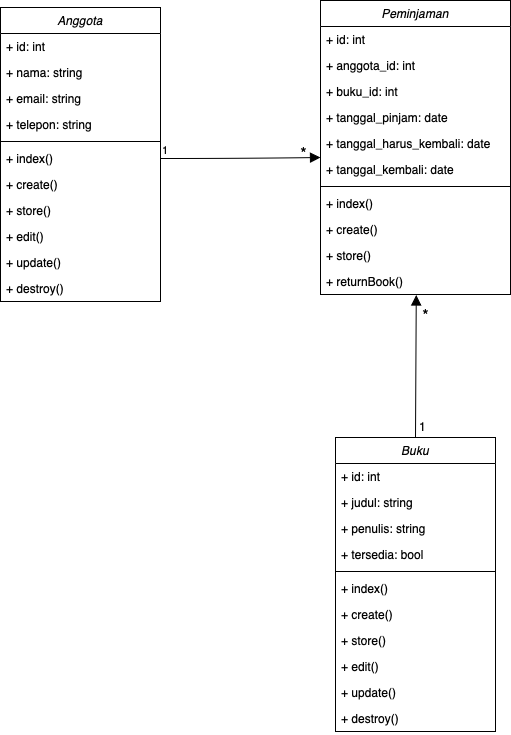

The diagram above was exported from draw.io. Its source (the exported page's mxGraphModel, read from the mxfile embedded in the PNG):
<mxGraphModel dx="624" dy="814" grid="1" gridSize="10" guides="1" tooltips="1" connect="1" arrows="1" fold="1" page="1" pageScale="1" pageWidth="827" pageHeight="1169" math="0" shadow="0">
  <root>
    <mxCell id="WIyWlLk6GJQsqaUBKTNV-0" />
    <mxCell id="WIyWlLk6GJQsqaUBKTNV-1" parent="WIyWlLk6GJQsqaUBKTNV-0" />
    <mxCell id="zkfFHV4jXpPFQw0GAbJ--0" value="Anggota" style="swimlane;fontStyle=2;align=center;verticalAlign=top;childLayout=stackLayout;horizontal=1;startSize=26;horizontalStack=0;resizeParent=1;resizeLast=0;collapsible=1;marginBottom=0;rounded=0;shadow=0;strokeWidth=1;" parent="WIyWlLk6GJQsqaUBKTNV-1" vertex="1">
      <mxGeometry x="60" y="240" width="160" height="294" as="geometry">
        <mxRectangle x="230" y="140" width="160" height="26" as="alternateBounds" />
      </mxGeometry>
    </mxCell>
    <mxCell id="zkfFHV4jXpPFQw0GAbJ--1" value="+ id: int" style="text;align=left;verticalAlign=top;spacingLeft=4;spacingRight=4;overflow=hidden;rotatable=0;points=[[0,0.5],[1,0.5]];portConstraint=eastwest;" parent="zkfFHV4jXpPFQw0GAbJ--0" vertex="1">
      <mxGeometry y="26" width="160" height="26" as="geometry" />
    </mxCell>
    <mxCell id="zkfFHV4jXpPFQw0GAbJ--2" value="+ nama: string&#10;" style="text;align=left;verticalAlign=top;spacingLeft=4;spacingRight=4;overflow=hidden;rotatable=0;points=[[0,0.5],[1,0.5]];portConstraint=eastwest;rounded=0;shadow=0;html=0;" parent="zkfFHV4jXpPFQw0GAbJ--0" vertex="1">
      <mxGeometry y="52" width="160" height="26" as="geometry" />
    </mxCell>
    <mxCell id="zkfFHV4jXpPFQw0GAbJ--3" value="+ email: string" style="text;align=left;verticalAlign=top;spacingLeft=4;spacingRight=4;overflow=hidden;rotatable=0;points=[[0,0.5],[1,0.5]];portConstraint=eastwest;rounded=0;shadow=0;html=0;" parent="zkfFHV4jXpPFQw0GAbJ--0" vertex="1">
      <mxGeometry y="78" width="160" height="26" as="geometry" />
    </mxCell>
    <mxCell id="TYRFFWi467T_6kmOzu1B-0" value="+ telepon: string" style="text;align=left;verticalAlign=top;spacingLeft=4;spacingRight=4;overflow=hidden;rotatable=0;points=[[0,0.5],[1,0.5]];portConstraint=eastwest;rounded=0;shadow=0;html=0;" vertex="1" parent="zkfFHV4jXpPFQw0GAbJ--0">
      <mxGeometry y="104" width="160" height="26" as="geometry" />
    </mxCell>
    <mxCell id="zkfFHV4jXpPFQw0GAbJ--4" value="" style="line;html=1;strokeWidth=1;align=left;verticalAlign=middle;spacingTop=-1;spacingLeft=3;spacingRight=3;rotatable=0;labelPosition=right;points=[];portConstraint=eastwest;" parent="zkfFHV4jXpPFQw0GAbJ--0" vertex="1">
      <mxGeometry y="130" width="160" height="8" as="geometry" />
    </mxCell>
    <mxCell id="TYRFFWi467T_6kmOzu1B-2" value="+ index()" style="text;align=left;verticalAlign=top;spacingLeft=4;spacingRight=4;overflow=hidden;rotatable=0;points=[[0,0.5],[1,0.5]];portConstraint=eastwest;" vertex="1" parent="zkfFHV4jXpPFQw0GAbJ--0">
      <mxGeometry y="138" width="160" height="26" as="geometry" />
    </mxCell>
    <mxCell id="zkfFHV4jXpPFQw0GAbJ--5" value="+ create()" style="text;align=left;verticalAlign=top;spacingLeft=4;spacingRight=4;overflow=hidden;rotatable=0;points=[[0,0.5],[1,0.5]];portConstraint=eastwest;" parent="zkfFHV4jXpPFQw0GAbJ--0" vertex="1">
      <mxGeometry y="164" width="160" height="26" as="geometry" />
    </mxCell>
    <mxCell id="TYRFFWi467T_6kmOzu1B-1" value="+ store()" style="text;align=left;verticalAlign=top;spacingLeft=4;spacingRight=4;overflow=hidden;rotatable=0;points=[[0,0.5],[1,0.5]];portConstraint=eastwest;" vertex="1" parent="zkfFHV4jXpPFQw0GAbJ--0">
      <mxGeometry y="190" width="160" height="26" as="geometry" />
    </mxCell>
    <mxCell id="TYRFFWi467T_6kmOzu1B-3" value="+ edit()" style="text;align=left;verticalAlign=top;spacingLeft=4;spacingRight=4;overflow=hidden;rotatable=0;points=[[0,0.5],[1,0.5]];portConstraint=eastwest;" vertex="1" parent="zkfFHV4jXpPFQw0GAbJ--0">
      <mxGeometry y="216" width="160" height="26" as="geometry" />
    </mxCell>
    <mxCell id="TYRFFWi467T_6kmOzu1B-5" value="+ update()" style="text;align=left;verticalAlign=top;spacingLeft=4;spacingRight=4;overflow=hidden;rotatable=0;points=[[0,0.5],[1,0.5]];portConstraint=eastwest;" vertex="1" parent="zkfFHV4jXpPFQw0GAbJ--0">
      <mxGeometry y="242" width="160" height="26" as="geometry" />
    </mxCell>
    <mxCell id="TYRFFWi467T_6kmOzu1B-4" value="+ destroy()" style="text;align=left;verticalAlign=top;spacingLeft=4;spacingRight=4;overflow=hidden;rotatable=0;points=[[0,0.5],[1,0.5]];portConstraint=eastwest;" vertex="1" parent="zkfFHV4jXpPFQw0GAbJ--0">
      <mxGeometry y="268" width="160" height="26" as="geometry" />
    </mxCell>
    <mxCell id="TYRFFWi467T_6kmOzu1B-6" value="Buku" style="swimlane;fontStyle=2;align=center;verticalAlign=top;childLayout=stackLayout;horizontal=1;startSize=26;horizontalStack=0;resizeParent=1;resizeLast=0;collapsible=1;marginBottom=0;rounded=0;shadow=0;strokeWidth=1;" vertex="1" parent="WIyWlLk6GJQsqaUBKTNV-1">
      <mxGeometry x="395" y="670" width="160" height="294" as="geometry">
        <mxRectangle x="230" y="140" width="160" height="26" as="alternateBounds" />
      </mxGeometry>
    </mxCell>
    <mxCell id="TYRFFWi467T_6kmOzu1B-7" value="+ id: int" style="text;align=left;verticalAlign=top;spacingLeft=4;spacingRight=4;overflow=hidden;rotatable=0;points=[[0,0.5],[1,0.5]];portConstraint=eastwest;" vertex="1" parent="TYRFFWi467T_6kmOzu1B-6">
      <mxGeometry y="26" width="160" height="26" as="geometry" />
    </mxCell>
    <mxCell id="TYRFFWi467T_6kmOzu1B-8" value="+ judul: string" style="text;align=left;verticalAlign=top;spacingLeft=4;spacingRight=4;overflow=hidden;rotatable=0;points=[[0,0.5],[1,0.5]];portConstraint=eastwest;rounded=0;shadow=0;html=0;" vertex="1" parent="TYRFFWi467T_6kmOzu1B-6">
      <mxGeometry y="52" width="160" height="26" as="geometry" />
    </mxCell>
    <mxCell id="TYRFFWi467T_6kmOzu1B-9" value="+ penulis: string" style="text;align=left;verticalAlign=top;spacingLeft=4;spacingRight=4;overflow=hidden;rotatable=0;points=[[0,0.5],[1,0.5]];portConstraint=eastwest;rounded=0;shadow=0;html=0;" vertex="1" parent="TYRFFWi467T_6kmOzu1B-6">
      <mxGeometry y="78" width="160" height="26" as="geometry" />
    </mxCell>
    <mxCell id="TYRFFWi467T_6kmOzu1B-10" value="+ tersedia: bool" style="text;align=left;verticalAlign=top;spacingLeft=4;spacingRight=4;overflow=hidden;rotatable=0;points=[[0,0.5],[1,0.5]];portConstraint=eastwest;rounded=0;shadow=0;html=0;" vertex="1" parent="TYRFFWi467T_6kmOzu1B-6">
      <mxGeometry y="104" width="160" height="26" as="geometry" />
    </mxCell>
    <mxCell id="TYRFFWi467T_6kmOzu1B-11" value="" style="line;html=1;strokeWidth=1;align=left;verticalAlign=middle;spacingTop=-1;spacingLeft=3;spacingRight=3;rotatable=0;labelPosition=right;points=[];portConstraint=eastwest;" vertex="1" parent="TYRFFWi467T_6kmOzu1B-6">
      <mxGeometry y="130" width="160" height="8" as="geometry" />
    </mxCell>
    <mxCell id="TYRFFWi467T_6kmOzu1B-12" value="+ index()" style="text;align=left;verticalAlign=top;spacingLeft=4;spacingRight=4;overflow=hidden;rotatable=0;points=[[0,0.5],[1,0.5]];portConstraint=eastwest;" vertex="1" parent="TYRFFWi467T_6kmOzu1B-6">
      <mxGeometry y="138" width="160" height="26" as="geometry" />
    </mxCell>
    <mxCell id="TYRFFWi467T_6kmOzu1B-13" value="+ create()" style="text;align=left;verticalAlign=top;spacingLeft=4;spacingRight=4;overflow=hidden;rotatable=0;points=[[0,0.5],[1,0.5]];portConstraint=eastwest;" vertex="1" parent="TYRFFWi467T_6kmOzu1B-6">
      <mxGeometry y="164" width="160" height="26" as="geometry" />
    </mxCell>
    <mxCell id="TYRFFWi467T_6kmOzu1B-14" value="+ store()" style="text;align=left;verticalAlign=top;spacingLeft=4;spacingRight=4;overflow=hidden;rotatable=0;points=[[0,0.5],[1,0.5]];portConstraint=eastwest;" vertex="1" parent="TYRFFWi467T_6kmOzu1B-6">
      <mxGeometry y="190" width="160" height="26" as="geometry" />
    </mxCell>
    <mxCell id="TYRFFWi467T_6kmOzu1B-15" value="+ edit()" style="text;align=left;verticalAlign=top;spacingLeft=4;spacingRight=4;overflow=hidden;rotatable=0;points=[[0,0.5],[1,0.5]];portConstraint=eastwest;" vertex="1" parent="TYRFFWi467T_6kmOzu1B-6">
      <mxGeometry y="216" width="160" height="26" as="geometry" />
    </mxCell>
    <mxCell id="TYRFFWi467T_6kmOzu1B-16" value="+ update()" style="text;align=left;verticalAlign=top;spacingLeft=4;spacingRight=4;overflow=hidden;rotatable=0;points=[[0,0.5],[1,0.5]];portConstraint=eastwest;" vertex="1" parent="TYRFFWi467T_6kmOzu1B-6">
      <mxGeometry y="242" width="160" height="26" as="geometry" />
    </mxCell>
    <mxCell id="TYRFFWi467T_6kmOzu1B-17" value="+ destroy()" style="text;align=left;verticalAlign=top;spacingLeft=4;spacingRight=4;overflow=hidden;rotatable=0;points=[[0,0.5],[1,0.5]];portConstraint=eastwest;" vertex="1" parent="TYRFFWi467T_6kmOzu1B-6">
      <mxGeometry y="268" width="160" height="26" as="geometry" />
    </mxCell>
    <mxCell id="TYRFFWi467T_6kmOzu1B-18" value="Peminjaman" style="swimlane;fontStyle=2;align=center;verticalAlign=top;childLayout=stackLayout;horizontal=1;startSize=26;horizontalStack=0;resizeParent=1;resizeLast=0;collapsible=1;marginBottom=0;rounded=0;shadow=0;strokeWidth=1;" vertex="1" parent="WIyWlLk6GJQsqaUBKTNV-1">
      <mxGeometry x="380" y="233" width="190" height="294" as="geometry">
        <mxRectangle x="230" y="140" width="160" height="26" as="alternateBounds" />
      </mxGeometry>
    </mxCell>
    <mxCell id="TYRFFWi467T_6kmOzu1B-19" value="+ id: int" style="text;align=left;verticalAlign=top;spacingLeft=4;spacingRight=4;overflow=hidden;rotatable=0;points=[[0,0.5],[1,0.5]];portConstraint=eastwest;" vertex="1" parent="TYRFFWi467T_6kmOzu1B-18">
      <mxGeometry y="26" width="190" height="26" as="geometry" />
    </mxCell>
    <mxCell id="TYRFFWi467T_6kmOzu1B-20" value="+ anggota_id: int" style="text;align=left;verticalAlign=top;spacingLeft=4;spacingRight=4;overflow=hidden;rotatable=0;points=[[0,0.5],[1,0.5]];portConstraint=eastwest;rounded=0;shadow=0;html=0;" vertex="1" parent="TYRFFWi467T_6kmOzu1B-18">
      <mxGeometry y="52" width="190" height="26" as="geometry" />
    </mxCell>
    <mxCell id="TYRFFWi467T_6kmOzu1B-21" value="+ buku_id: int" style="text;align=left;verticalAlign=top;spacingLeft=4;spacingRight=4;overflow=hidden;rotatable=0;points=[[0,0.5],[1,0.5]];portConstraint=eastwest;rounded=0;shadow=0;html=0;" vertex="1" parent="TYRFFWi467T_6kmOzu1B-18">
      <mxGeometry y="78" width="190" height="26" as="geometry" />
    </mxCell>
    <mxCell id="TYRFFWi467T_6kmOzu1B-31" value="+ tanggal_pinjam: date" style="text;align=left;verticalAlign=top;spacingLeft=4;spacingRight=4;overflow=hidden;rotatable=0;points=[[0,0.5],[1,0.5]];portConstraint=eastwest;rounded=0;shadow=0;html=0;" vertex="1" parent="TYRFFWi467T_6kmOzu1B-18">
      <mxGeometry y="104" width="190" height="26" as="geometry" />
    </mxCell>
    <mxCell id="TYRFFWi467T_6kmOzu1B-30" value="+ tanggal_harus_kembali: date" style="text;align=left;verticalAlign=top;spacingLeft=4;spacingRight=4;overflow=hidden;rotatable=0;points=[[0,0.5],[1,0.5]];portConstraint=eastwest;rounded=0;shadow=0;html=0;" vertex="1" parent="TYRFFWi467T_6kmOzu1B-18">
      <mxGeometry y="130" width="190" height="26" as="geometry" />
    </mxCell>
    <mxCell id="TYRFFWi467T_6kmOzu1B-22" value="+ tanggal_kembali: date" style="text;align=left;verticalAlign=top;spacingLeft=4;spacingRight=4;overflow=hidden;rotatable=0;points=[[0,0.5],[1,0.5]];portConstraint=eastwest;rounded=0;shadow=0;html=0;" vertex="1" parent="TYRFFWi467T_6kmOzu1B-18">
      <mxGeometry y="156" width="190" height="26" as="geometry" />
    </mxCell>
    <mxCell id="TYRFFWi467T_6kmOzu1B-23" value="" style="line;html=1;strokeWidth=1;align=left;verticalAlign=middle;spacingTop=-1;spacingLeft=3;spacingRight=3;rotatable=0;labelPosition=right;points=[];portConstraint=eastwest;" vertex="1" parent="TYRFFWi467T_6kmOzu1B-18">
      <mxGeometry y="182" width="190" height="8" as="geometry" />
    </mxCell>
    <mxCell id="TYRFFWi467T_6kmOzu1B-24" value="+ index()" style="text;align=left;verticalAlign=top;spacingLeft=4;spacingRight=4;overflow=hidden;rotatable=0;points=[[0,0.5],[1,0.5]];portConstraint=eastwest;" vertex="1" parent="TYRFFWi467T_6kmOzu1B-18">
      <mxGeometry y="190" width="190" height="26" as="geometry" />
    </mxCell>
    <mxCell id="TYRFFWi467T_6kmOzu1B-25" value="+ create()" style="text;align=left;verticalAlign=top;spacingLeft=4;spacingRight=4;overflow=hidden;rotatable=0;points=[[0,0.5],[1,0.5]];portConstraint=eastwest;" vertex="1" parent="TYRFFWi467T_6kmOzu1B-18">
      <mxGeometry y="216" width="190" height="26" as="geometry" />
    </mxCell>
    <mxCell id="TYRFFWi467T_6kmOzu1B-26" value="+ store()" style="text;align=left;verticalAlign=top;spacingLeft=4;spacingRight=4;overflow=hidden;rotatable=0;points=[[0,0.5],[1,0.5]];portConstraint=eastwest;" vertex="1" parent="TYRFFWi467T_6kmOzu1B-18">
      <mxGeometry y="242" width="190" height="26" as="geometry" />
    </mxCell>
    <mxCell id="TYRFFWi467T_6kmOzu1B-27" value="+ returnBook()" style="text;align=left;verticalAlign=top;spacingLeft=4;spacingRight=4;overflow=hidden;rotatable=0;points=[[0,0.5],[1,0.5]];portConstraint=eastwest;" vertex="1" parent="TYRFFWi467T_6kmOzu1B-18">
      <mxGeometry y="268" width="190" height="26" as="geometry" />
    </mxCell>
    <mxCell id="TYRFFWi467T_6kmOzu1B-43" value="" style="endArrow=block;endFill=1;html=1;edgeStyle=orthogonalEdgeStyle;align=left;verticalAlign=top;rounded=0;fontSize=12;startSize=8;endSize=8;curved=1;" edge="1" parent="WIyWlLk6GJQsqaUBKTNV-1" source="TYRFFWi467T_6kmOzu1B-2">
      <mxGeometry x="-1" relative="1" as="geometry">
        <mxPoint x="235" y="660" as="sourcePoint" />
        <mxPoint x="380" y="390" as="targetPoint" />
        <mxPoint as="offset" />
      </mxGeometry>
    </mxCell>
    <mxCell id="TYRFFWi467T_6kmOzu1B-44" value="1" style="edgeLabel;resizable=0;html=1;align=left;verticalAlign=bottom;" connectable="0" vertex="1" parent="TYRFFWi467T_6kmOzu1B-43">
      <mxGeometry x="-1" relative="1" as="geometry" />
    </mxCell>
    <mxCell id="TYRFFWi467T_6kmOzu1B-47" value="*" style="text;html=1;align=center;verticalAlign=middle;resizable=0;points=[];autosize=1;strokeColor=none;fillColor=none;fontSize=16;" vertex="1" parent="WIyWlLk6GJQsqaUBKTNV-1">
      <mxGeometry x="348" y="372" width="30" height="30" as="geometry" />
    </mxCell>
    <mxCell id="TYRFFWi467T_6kmOzu1B-52" value="*" style="text;html=1;align=center;verticalAlign=middle;resizable=0;points=[];autosize=1;strokeColor=none;fillColor=none;fontSize=16;" vertex="1" parent="WIyWlLk6GJQsqaUBKTNV-1">
      <mxGeometry x="470" y="534" width="30" height="30" as="geometry" />
    </mxCell>
    <mxCell id="TYRFFWi467T_6kmOzu1B-50" value="" style="endArrow=block;endFill=1;html=1;align=left;verticalAlign=top;rounded=0;fontSize=12;startSize=8;endSize=8;exitX=0.5;exitY=0;exitDx=0;exitDy=0;entryX=0.504;entryY=1.019;entryDx=0;entryDy=0;entryPerimeter=0;" edge="1" parent="WIyWlLk6GJQsqaUBKTNV-1" source="TYRFFWi467T_6kmOzu1B-6" target="TYRFFWi467T_6kmOzu1B-27">
      <mxGeometry x="-1" relative="1" as="geometry">
        <mxPoint x="280" y="620" as="sourcePoint" />
        <mxPoint x="475" y="670" as="targetPoint" />
        <mxPoint as="offset" />
      </mxGeometry>
    </mxCell>
    <mxCell id="TYRFFWi467T_6kmOzu1B-54" value="1" style="text;html=1;align=center;verticalAlign=middle;resizable=0;points=[];autosize=1;strokeColor=none;fillColor=none;fontSize=12;" vertex="1" parent="WIyWlLk6GJQsqaUBKTNV-1">
      <mxGeometry x="467" y="644" width="30" height="30" as="geometry" />
    </mxCell>
  </root>
</mxGraphModel>